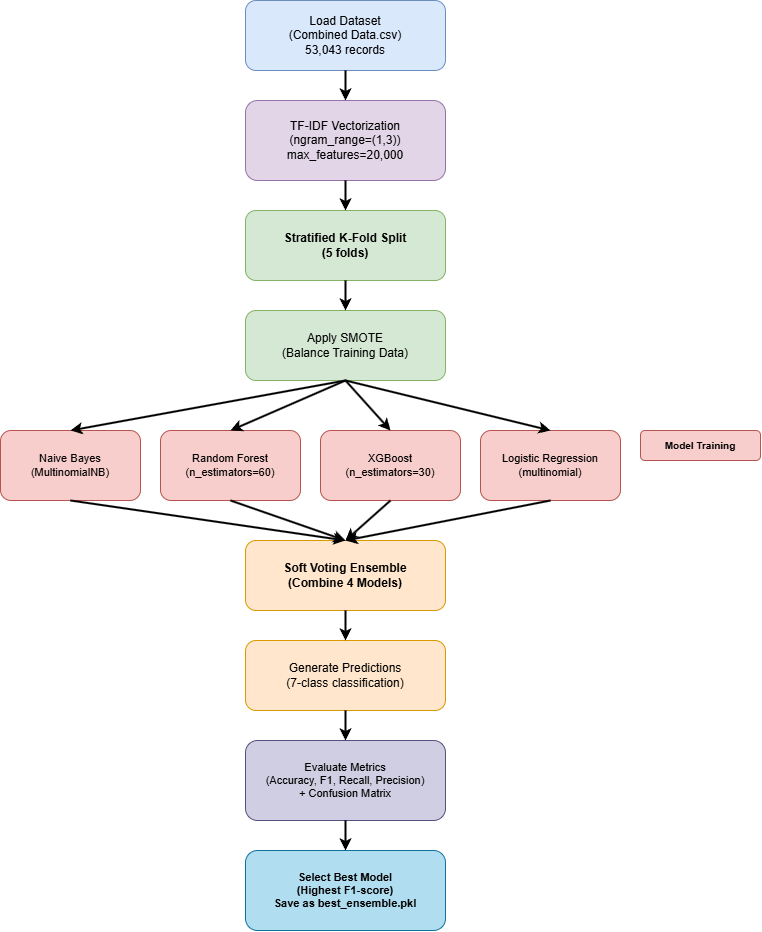

The diagram above was exported from draw.io. Its source (the exported page's mxGraphModel, read from the mxfile embedded in the PNG):
<mxGraphModel dx="1346" dy="804" grid="1" gridSize="10" guides="1" tooltips="1" connect="1" arrows="1" fold="1" page="1" pageScale="1" pageWidth="850" pageHeight="1100" math="0" shadow="0">
  <root>
    <mxCell id="0" />
    <mxCell id="1" parent="0" />
    <mxCell id="3" value="Load Dataset&lt;br&gt;(Combined Data.csv)&lt;br&gt;53,043 records" style="rounded=1;whiteSpace=wrap;html=1;fillColor=#dae8fc;strokeColor=#6c8ebf;fontSize=12" parent="1" vertex="1">
      <mxGeometry x="325" y="330" width="200" height="70" as="geometry" />
    </mxCell>
    <mxCell id="6" value="TF-IDF Vectorization&lt;br&gt;(ngram_range=(1,3))&lt;br&gt;max_features=20,000" style="rounded=1;whiteSpace=wrap;html=1;fillColor=#e1d5e7;strokeColor=#9673a6;fontSize=12" parent="1" vertex="1">
      <mxGeometry x="325" y="430" width="200" height="80" as="geometry" />
    </mxCell>
    <mxCell id="7" value="Stratified K-Fold Split&lt;br&gt;(5 folds)" style="rounded=1;whiteSpace=wrap;html=1;fillColor=#d5e8d4;strokeColor=#82b366;fontSize=12;fontStyle=1" parent="1" vertex="1">
      <mxGeometry x="325" y="540" width="200" height="70" as="geometry" />
    </mxCell>
    <mxCell id="8" value="Apply SMOTE&lt;br&gt;(Balance Training Data)" style="rounded=1;whiteSpace=wrap;html=1;fillColor=#d5e8d4;strokeColor=#82b366;fontSize=12" parent="1" vertex="1">
      <mxGeometry x="325" y="640" width="200" height="70" as="geometry" />
    </mxCell>
    <mxCell id="9" value="Naive Bayes&lt;br&gt;(MultinomialNB)" style="rounded=1;whiteSpace=wrap;html=1;fillColor=#f8cecc;strokeColor=#b85450;fontSize=11" parent="1" vertex="1">
      <mxGeometry x="80" y="760" width="140" height="70" as="geometry" />
    </mxCell>
    <mxCell id="10" value="Random Forest&lt;br&gt;(n_estimators=60)" style="rounded=1;whiteSpace=wrap;html=1;fillColor=#f8cecc;strokeColor=#b85450;fontSize=11" parent="1" vertex="1">
      <mxGeometry x="240" y="760" width="140" height="70" as="geometry" />
    </mxCell>
    <mxCell id="11" value="XGBoost&lt;br&gt;(n_estimators=30)" style="rounded=1;whiteSpace=wrap;html=1;fillColor=#f8cecc;strokeColor=#b85450;fontSize=11" parent="1" vertex="1">
      <mxGeometry x="400" y="760" width="140" height="70" as="geometry" />
    </mxCell>
    <mxCell id="12" value="Logistic Regression&lt;br&gt;(multinomial)" style="rounded=1;whiteSpace=wrap;html=1;fillColor=#f8cecc;strokeColor=#b85450;fontSize=11" parent="1" vertex="1">
      <mxGeometry x="560" y="760" width="140" height="70" as="geometry" />
    </mxCell>
    <mxCell id="13" value="Soft Voting Ensemble&lt;br&gt;(Combine 4 Models)" style="rounded=1;whiteSpace=wrap;html=1;fillColor=#ffe6cc;strokeColor=#d79b00;fontSize=12;fontStyle=1" parent="1" vertex="1">
      <mxGeometry x="325" y="870" width="200" height="70" as="geometry" />
    </mxCell>
    <mxCell id="14" value="Generate Predictions&lt;br&gt;(7-class classification)" style="rounded=1;whiteSpace=wrap;html=1;fillColor=#ffe6cc;strokeColor=#d79b00;fontSize=12" parent="1" vertex="1">
      <mxGeometry x="325" y="970" width="200" height="70" as="geometry" />
    </mxCell>
    <mxCell id="15" value="Evaluate Metrics&lt;br&gt;(Accuracy, F1, Recall, Precision)&lt;br&gt;+ Confusion Matrix" style="rounded=1;whiteSpace=wrap;html=1;fillColor=#d0cee2;strokeColor=#56517e;fontSize=11" parent="1" vertex="1">
      <mxGeometry x="325" y="1070" width="200" height="80" as="geometry" />
    </mxCell>
    <mxCell id="16" value="Select Best Model&lt;br&gt;(Highest F1-score)&lt;br&gt;Save as best_ensemble.pkl" style="rounded=1;whiteSpace=wrap;html=1;fillColor=#b1ddf0;strokeColor=#10739e;fontSize=11;fontStyle=1" parent="1" vertex="1">
      <mxGeometry x="325" y="1180" width="200" height="80" as="geometry" />
    </mxCell>
    <mxCell id="22" value="" style="endArrow=classic;html=1;exitX=0.5;exitY=1;exitDx=0;exitDy=0;entryX=0.5;entryY=0;entryDx=0;entryDy=0;strokeWidth=2;" parent="1" target="6" edge="1">
      <mxGeometry width="50" height="50" relative="1" as="geometry">
        <mxPoint x="425" y="400" as="sourcePoint" />
      </mxGeometry>
    </mxCell>
    <mxCell id="23" value="" style="endArrow=classic;html=1;exitX=0.5;exitY=1;exitDx=0;exitDy=0;entryX=0.5;entryY=0;entryDx=0;entryDy=0;strokeWidth=2;" parent="1" source="6" target="7" edge="1">
      <mxGeometry width="50" height="50" relative="1" as="geometry" />
    </mxCell>
    <mxCell id="24" value="" style="endArrow=classic;html=1;exitX=0.5;exitY=1;exitDx=0;exitDy=0;entryX=0.5;entryY=0;entryDx=0;entryDy=0;strokeWidth=2;" parent="1" source="7" target="8" edge="1">
      <mxGeometry width="50" height="50" relative="1" as="geometry" />
    </mxCell>
    <mxCell id="25" value="" style="endArrow=classic;html=1;exitX=0.5;exitY=1;exitDx=0;exitDy=0;entryX=0.5;entryY=0;entryDx=0;entryDy=0;strokeWidth=2;" parent="1" source="8" target="9" edge="1">
      <mxGeometry width="50" height="50" relative="1" as="geometry" />
    </mxCell>
    <mxCell id="26" value="" style="endArrow=classic;html=1;exitX=0.5;exitY=1;exitDx=0;exitDy=0;entryX=0.5;entryY=0;entryDx=0;entryDy=0;strokeWidth=2;" parent="1" source="8" target="10" edge="1">
      <mxGeometry width="50" height="50" relative="1" as="geometry" />
    </mxCell>
    <mxCell id="27" value="" style="endArrow=classic;html=1;exitX=0.5;exitY=1;exitDx=0;exitDy=0;entryX=0.5;entryY=0;entryDx=0;entryDy=0;strokeWidth=2;" parent="1" source="8" target="11" edge="1">
      <mxGeometry width="50" height="50" relative="1" as="geometry" />
    </mxCell>
    <mxCell id="28" value="" style="endArrow=classic;html=1;exitX=0.5;exitY=1;exitDx=0;exitDy=0;entryX=0.5;entryY=0;entryDx=0;entryDy=0;strokeWidth=2;" parent="1" source="8" target="12" edge="1">
      <mxGeometry width="50" height="50" relative="1" as="geometry" />
    </mxCell>
    <mxCell id="29" value="" style="endArrow=classic;html=1;exitX=0.5;exitY=1;exitDx=0;exitDy=0;entryX=0.5;entryY=0;entryDx=0;entryDy=0;strokeWidth=2;" parent="1" source="9" target="13" edge="1">
      <mxGeometry width="50" height="50" relative="1" as="geometry" />
    </mxCell>
    <mxCell id="30" value="" style="endArrow=classic;html=1;exitX=0.5;exitY=1;exitDx=0;exitDy=0;entryX=0.5;entryY=0;entryDx=0;entryDy=0;strokeWidth=2;" parent="1" source="10" target="13" edge="1">
      <mxGeometry width="50" height="50" relative="1" as="geometry" />
    </mxCell>
    <mxCell id="31" value="" style="endArrow=classic;html=1;exitX=0.5;exitY=1;exitDx=0;exitDy=0;entryX=0.5;entryY=0;entryDx=0;entryDy=0;strokeWidth=2;" parent="1" source="11" target="13" edge="1">
      <mxGeometry width="50" height="50" relative="1" as="geometry" />
    </mxCell>
    <mxCell id="32" value="" style="endArrow=classic;html=1;exitX=0.5;exitY=1;exitDx=0;exitDy=0;entryX=0.5;entryY=0;entryDx=0;entryDy=0;strokeWidth=2;" parent="1" source="12" target="13" edge="1">
      <mxGeometry width="50" height="50" relative="1" as="geometry" />
    </mxCell>
    <mxCell id="33" value="" style="endArrow=classic;html=1;exitX=0.5;exitY=1;exitDx=0;exitDy=0;entryX=0.5;entryY=0;entryDx=0;entryDy=0;strokeWidth=2;" parent="1" source="13" target="14" edge="1">
      <mxGeometry width="50" height="50" relative="1" as="geometry" />
    </mxCell>
    <mxCell id="34" value="" style="endArrow=classic;html=1;exitX=0.5;exitY=1;exitDx=0;exitDy=0;entryX=0.5;entryY=0;entryDx=0;entryDy=0;strokeWidth=2;" parent="1" source="14" target="15" edge="1">
      <mxGeometry width="50" height="50" relative="1" as="geometry" />
    </mxCell>
    <mxCell id="35" value="" style="endArrow=classic;html=1;exitX=0.5;exitY=1;exitDx=0;exitDy=0;entryX=0.5;entryY=0;entryDx=0;entryDy=0;strokeWidth=2;" parent="1" source="15" target="16" edge="1">
      <mxGeometry width="50" height="50" relative="1" as="geometry" />
    </mxCell>
    <mxCell id="41" value="Model Training" style="text;html=1;strokeColor=#b85450;fillColor=#f8cecc;align=center;verticalAlign=middle;whiteSpace=wrap;rounded=1;fontSize=10;fontStyle=1" parent="1" vertex="1">
      <mxGeometry x="720" y="760" width="120" height="30" as="geometry" />
    </mxCell>
  </root>
</mxGraphModel>